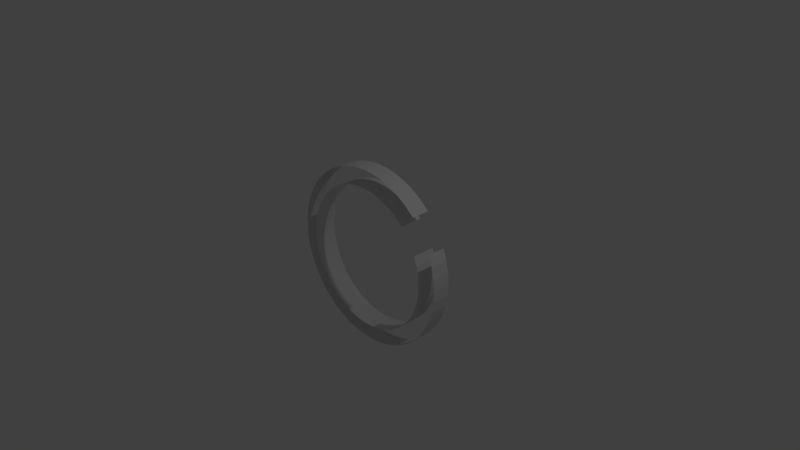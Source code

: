 # Source: subRingMin.blend  (saved by Blender 2.75.0; exported with 4.5.12 LTS)
import bpy
from mathutils import Matrix  # noqa: F401  (used for matrix-valued properties, if any)

bpy.ops.wm.read_factory_settings(use_empty=True)
scene = bpy.context.scene
scene.name = 'Scene'

# ---- collections
col_collection_1 = bpy.data.collections.new('Collection 1'); scene.collection.children.link(col_collection_1)

# ---- world
world_world = bpy.data.worlds.new('World'); scene.world = world_world
world_world.color = (0.05088, 0.05088, 0.05088)
world_world.use_sun_shadow = False
world_world.sun_shadow_jitter_overblur = 0.0
world_world.cycles.sampling_method = 'MANUAL'
world_world.cycles.sample_map_resolution = 256

# ---- cameras
cam_camera = bpy.data.cameras.new('Camera')
cam_camera.clip_end = 100.0
cam_camera.lens = 35.0
cam_camera.sensor_width = 32.0
cam_camera.sensor_height = 18.0
cam_camera.ortho_scale = 7.314
cam_camera.dof.focus_distance = 0.0
cam_camera.dof.aperture_fstop = 128.0

# ---- lights
light_lamp = bpy.data.lights.new('Lamp', 'POINT')
light_lamp.transmission_factor = 0.0
light_lamp.cutoff_distance = 30.0
light_lamp.energy = 100.0
light_lamp.shadow_buffer_clip_start = 1.001
light_lamp.shadow_soft_size = 0.1
light_lamp.shadow_maximum_resolution = 0.006
light_lamp.use_absolute_resolution = True
light_lamp.cycles.use_multiple_importance_sampling = False

# ---- meshes
me_torus_001 = bpy.data.meshes.new('Torus.001')
me_torus_001.from_pydata([(0.2428, -0.02495, 2.484e-09), (0.197, -0.03143, 2.484e-09), (0.197, 0.03143, 2.484e-09), (0.2428, 0.02495, 2.484e-09), (0.2408, -0.02495, 0.0317), (0.1953, -0.03143, 0.02571), (0.1953, 0.03143, 0.02571), (0.2408, 0.02495, 0.0317), (0.2346, -0.02495, 0.06285), (0.1903, -0.03143, 0.05099), (0.1903, 0.03143, 0.05099), (0.2346, 0.02495, 0.06285), (0.2244, -0.02495, 0.09293), (0.182, -0.03143, 0.07539), (0.182, 0.03143, 0.07539), (0.2244, 0.02495, 0.09293), (0.1717, -0.02495, 0.1717), (0.1393, -0.03143, 0.1393), (0.1393, 0.03143, 0.1393), (0.1717, 0.02495, 0.1717), (0.1478, -0.02495, 0.1927), (0.1199, -0.03143, 0.1563), (0.1199, 0.03143, 0.1563), (0.1478, 0.02495, 0.1927), (0.1214, -0.02495, 0.2103), (0.0985, -0.03143, 0.1706), (0.0985, 0.03143, 0.1706), (0.1214, 0.02495, 0.2103), (0.09293, -0.02495, 0.2244), (0.07539, -0.03143, 0.182), (0.07539, 0.03143, 0.182), (0.09293, 0.02495, 0.2244), (0.06285, -0.02495, 0.2346), (0.05099, -0.03143, 0.1903), (0.05099, 0.03143, 0.1903), (0.06285, 0.02495, 0.2346), (0.0317, -0.02495, 0.2408), (0.02571, -0.03143, 0.1953), (0.02571, 0.03143, 0.1953), (0.0317, 0.02495, 0.2408), (3.272e-08, -0.02495, 0.2428), (2.948e-08, -0.03143, 0.197), (2.948e-08, 0.03143, 0.197), (3.272e-08, 0.02495, 0.2428), (-0.0317, -0.02495, 0.2408), (-0.02571, -0.03143, 0.1953), (-0.02571, 0.03143, 0.1953), (-0.0317, 0.02495, 0.2408), (-0.06285, -0.02495, 0.2346), (-0.05099, -0.03143, 0.1903), (-0.05099, 0.03143, 0.1903), (-0.06285, 0.02495, 0.2346), (-0.09293, -0.02495, 0.2244), (-0.07539, -0.03143, 0.182), (-0.07539, 0.03143, 0.182), (-0.09293, 0.02495, 0.2244), (-0.1214, -0.02495, 0.2103), (-0.0985, -0.03143, 0.1706), (-0.0985, 0.03143, 0.1706), (-0.1214, 0.02495, 0.2103), (-0.1478, -0.02495, 0.1927), (-0.1199, -0.03143, 0.1563), (-0.1199, 0.03143, 0.1563), (-0.1478, 0.02495, 0.1927), (-0.1717, -0.02495, 0.1717), (-0.1393, -0.03143, 0.1393), (-0.1393, 0.03143, 0.1393), (-0.1717, 0.02495, 0.1717), (-0.1927, -0.02495, 0.1478), (-0.1563, -0.03143, 0.1199), (-0.1563, 0.03143, 0.1199), (-0.1927, 0.02495, 0.1478), (-0.2103, -0.02495, 0.1214), (-0.1706, -0.03143, 0.0985), (-0.1706, 0.03143, 0.0985), (-0.2103, 0.02495, 0.1214), (-0.2244, -0.02495, 0.09293), (-0.182, -0.03143, 0.07539), (-0.182, 0.03143, 0.07539), (-0.2244, 0.02495, 0.09293), (-0.2346, -0.02495, 0.06285), (-0.1903, -0.03143, 0.05099), (-0.1903, 0.03143, 0.05099), (-0.2346, 0.02495, 0.06285), (-0.2408, -0.02495, 0.0317), (-0.1953, -0.03143, 0.02571), (-0.1953, 0.03143, 0.02571), (-0.2408, 0.02495, 0.0317), (-0.2428, -0.02495, 2.484e-09), (-0.197, -0.03143, 2.484e-09), (-0.197, 0.03143, 2.484e-09), (-0.2428, 0.02495, 2.484e-09), (-0.2408, -0.02495, -0.0317), (-0.1953, -0.03143, -0.02571), (-0.1953, 0.03143, -0.02571), (-0.2408, 0.02495, -0.0317), (-0.2346, -0.02495, -0.06285), (-0.1903, -0.03143, -0.05099), (-0.1903, 0.03143, -0.05099), (-0.2346, 0.02495, -0.06285), (-0.2244, -0.02495, -0.09293), (-0.182, -0.03143, -0.07539), (-0.182, 0.03143, -0.07539), (-0.2244, 0.02495, -0.09293), (-0.2103, -0.02495, -0.1214), (-0.1706, -0.03143, -0.0985), (-0.1706, 0.03143, -0.0985), (-0.2103, 0.02495, -0.1214), (-0.1927, -0.02495, -0.1478), (-0.1563, -0.03143, -0.1199), (-0.1563, 0.03143, -0.1199), (-0.1927, 0.02495, -0.1478), (-0.1717, -0.02495, -0.1717), (-0.1393, -0.03143, -0.1393), (-0.1393, 0.03143, -0.1393), (-0.1717, 0.02495, -0.1717), (-0.1478, -0.02495, -0.1927), (-0.1199, -0.03143, -0.1563), (-0.1199, 0.03143, -0.1563), (-0.1478, 0.02495, -0.1927), (-0.1214, -0.02495, -0.2103), (-0.0985, -0.03143, -0.1706), (-0.0985, 0.03143, -0.1706), (-0.1214, 0.02495, -0.2103), (-0.09293, -0.02495, -0.2244), (-0.07539, -0.03143, -0.182), (-0.07539, 0.03143, -0.182), (-0.09293, 0.02495, -0.2244), (-0.06285, -0.02495, -0.2346), (-0.05099, -0.03143, -0.1903), (-0.05099, 0.03143, -0.1903), (-0.06285, 0.02495, -0.2346), (-0.0317, -0.02495, -0.2408), (-0.02571, -0.03143, -0.1953), (-0.02571, 0.03143, -0.1953), (-0.0317, 0.02495, -0.2408), (3.272e-08, -0.02495, -0.2428), (2.948e-08, -0.03143, -0.197), (2.948e-08, 0.03143, -0.197), (3.272e-08, 0.02495, -0.2428), (0.0317, -0.02495, -0.2408), (0.02571, -0.03143, -0.1953), (0.02571, 0.03143, -0.1953), (0.0317, 0.02495, -0.2408), (0.06285, -0.02495, -0.2346), (0.05099, -0.03143, -0.1903), (0.05099, 0.03143, -0.1903), (0.06285, 0.02495, -0.2346), (0.09293, -0.02495, -0.2244), (0.07539, -0.03143, -0.182), (0.07539, 0.03143, -0.182), (0.09293, 0.02495, -0.2244), (0.1214, -0.02495, -0.2103), (0.0985, -0.03143, -0.1706), (0.0985, 0.03143, -0.1706), (0.1214, 0.02495, -0.2103), (0.1478, -0.02495, -0.1927), (0.1199, -0.03143, -0.1563), (0.1199, 0.03143, -0.1563), (0.1478, 0.02495, -0.1927), (0.1717, -0.02495, -0.1717), (0.1393, -0.03143, -0.1393), (0.1393, 0.03143, -0.1393), (0.1717, 0.02495, -0.1717), (0.1927, -0.02495, -0.1478), (0.1563, -0.03143, -0.1199), (0.1563, 0.03143, -0.1199), (0.1927, 0.02495, -0.1478), (0.2103, -0.02495, -0.1214), (0.1706, -0.03143, -0.0985), (0.1706, 0.03143, -0.0985), (0.2103, 0.02495, -0.1214), (0.2244, -0.02495, -0.09293), (0.182, -0.03143, -0.07539), (0.182, 0.03143, -0.07539), (0.2244, 0.02495, -0.09293), (0.2346, -0.02495, -0.06285), (0.1903, -0.03143, -0.05099), (0.1903, 0.03143, -0.05099), (0.2346, 0.02495, -0.06285), (0.2408, -0.02495, -0.0317), (0.1953, -0.03143, -0.02571), (0.1953, 0.03143, -0.02571), (0.2408, 0.02495, -0.0317)], [], [(151, 155, 152, 148), (152, 155, 159, 156), (172, 168, 171, 175), (151, 148, 144, 147), (160, 156, 159, 163), (167, 164, 160, 163), (144, 140, 143, 147), (143, 140, 136, 139), (136, 132, 135, 139), (135, 132, 128, 131), (131, 128, 124, 127), (124, 120, 123, 127), (120, 116, 119, 123), (119, 116, 112, 115), (112, 108, 111, 115), (111, 108, 104, 107), (104, 100, 103, 107), (100, 96, 99, 103), (99, 96, 92, 95), (95, 92, 88, 91), (88, 84, 87, 91), (84, 80, 83, 87), (80, 76, 79, 83), (76, 72, 75, 79), (75, 72, 68, 71), (71, 68, 64, 67), (67, 64, 60, 63), (63, 60, 56, 59), (59, 56, 52, 55), (55, 52, 48, 51), (51, 48, 44, 47), (47, 44, 40, 43), (40, 36, 39, 43), (36, 32, 35, 39), (32, 28, 31, 35), (31, 28, 24, 27), (27, 24, 20, 23), (23, 20, 16, 19), (12, 8, 11, 15), (8, 4, 7, 11), (7, 4, 0, 3), (183, 3, 0, 180), (176, 179, 183, 180), (172, 175, 179, 176), (164, 167, 171, 168), (137, 138, 134, 133), (142, 138, 137, 141), (145, 146, 142, 141), (150, 146, 145, 149), (154, 150, 149, 153), (158, 154, 153, 157), (162, 158, 157, 161), (165, 166, 162, 161), (170, 166, 165, 169), (174, 170, 169, 173), (177, 178, 174, 173), (181, 182, 178, 177), (181, 1, 2, 182), (5, 6, 2, 1), (10, 6, 5, 9), (14, 10, 9, 13), (22, 18, 17, 21), (25, 26, 22, 21), (30, 26, 25, 29), (34, 30, 29, 33), (38, 34, 33, 37), (42, 38, 37, 41), (46, 42, 41, 45), (49, 50, 46, 45), (53, 54, 50, 49), (57, 58, 54, 53), (62, 58, 57, 61), (65, 66, 62, 61), (70, 66, 65, 69), (74, 70, 69, 73), (77, 78, 74, 73), (81, 82, 78, 77), (85, 86, 82, 81), (89, 90, 86, 85), (93, 94, 90, 89), (97, 98, 94, 93), (102, 98, 97, 101), (105, 106, 102, 101), (109, 110, 106, 105), (114, 110, 109, 113), (118, 114, 113, 117), (122, 118, 117, 121), (126, 122, 121, 125), (129, 130, 126, 125), (133, 134, 130, 129)])
me_torus_001.use_remesh_preserve_volume = False
me_torus_001.use_remesh_preserve_attributes = False
me_torus_001.use_mirror_vertex_groups = False
me_torus_001.update()

# ---- objects
ob_subringmin = bpy.data.objects.new('SubRingMin', me_torus_001)
ob_lamp = bpy.data.objects.new('Lamp', light_lamp)
ob_camera = bpy.data.objects.new('Camera', cam_camera)

# ---- transforms, parenting, visibility, modifiers, constraints
ob_subringmin.location = (0.0, 0.0, 0.0)
ob_subringmin.scale = (5.0, 5.0, 5.0)
ob_subringmin.lock_location = (True, False, True)
ob_subringmin.lock_scale = (True, True, True)
ob_subringmin.lineart.crease_threshold = 0.0
ob_lamp.location = (4.076, 1.005, 5.904)
ob_lamp.rotation_euler = (0.6503, 0.05522, 1.866)
ob_lamp.lock_rotations_4d = False
ob_lamp.empty_display_type = 'ARROWS'
ob_lamp.color = (0.0, 0.0, 0.0, 0.0)
ob_lamp.lineart.crease_threshold = 0.0
ob_camera.location = (7.481, -6.508, 5.344)
ob_camera.rotation_euler = (1.109, 0.01082, 0.8149)
ob_camera.lock_rotations_4d = False
ob_camera.empty_display_type = 'ARROWS'
ob_camera.color = (0.0, 0.0, 0.0, 0.0)
ob_camera.display_type = 'WIRE'
ob_camera.lineart.crease_threshold = 0.0

# ---- collection membership
col_collection_1.objects.link(ob_subringmin)
col_collection_1.objects.link(ob_lamp)
col_collection_1.objects.link(ob_camera)

# ---- scene / render settings (as saved in the file)
scene.camera = ob_camera
scene.frame_start = 1; scene.frame_end = 250; scene.frame_set(0)
scene.render.engine = 'BLENDER_EEVEE_NEXT'
scene.render.resolution_percentage = 50
scene.render.dither_intensity = 0.0
scene.cycles.use_denoising = False
scene.cycles.samples = 10
scene.cycles.sampling_pattern = 'TABULATED_SOBOL'
scene.cycles.light_sampling_threshold = 0.0
scene.cycles.use_adaptive_sampling = False
scene.cycles.use_light_tree = False
scene.cycles.blur_glossy = 0.0
scene.cycles.pixel_filter_type = 'GAUSSIAN'
scene.cycles.sample_clamp_indirect = 0.0
scene.view_settings.view_transform = 'Standard'
bpy.context.view_layer.update()
